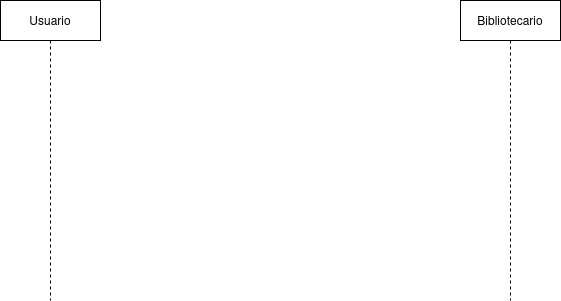

The diagram above was exported from draw.io. Its source (the exported page's mxGraphModel, read from the mxfile embedded in the PNG):
<mxGraphModel dx="1434" dy="655" grid="1" gridSize="10" guides="1" tooltips="1" connect="1" arrows="1" fold="1" page="1" pageScale="1" pageWidth="827" pageHeight="1169" math="0" shadow="0">
  <root>
    <mxCell id="0" />
    <mxCell id="1" parent="0" />
    <mxCell id="AdAmdBtECBy4xVVQCBS7-4" value="Usuario" style="shape=umlLifeline;perimeter=lifelinePerimeter;whiteSpace=wrap;html=1;container=1;dropTarget=0;collapsible=0;recursiveResize=0;outlineConnect=0;portConstraint=eastwest;newEdgeStyle={&quot;curved&quot;:0,&quot;rounded&quot;:0};" vertex="1" parent="1">
      <mxGeometry x="140" y="80" width="100" height="300" as="geometry" />
    </mxCell>
    <mxCell id="AdAmdBtECBy4xVVQCBS7-5" value="Bibliotecario" style="shape=umlLifeline;perimeter=lifelinePerimeter;whiteSpace=wrap;html=1;container=1;dropTarget=0;collapsible=0;recursiveResize=0;outlineConnect=0;portConstraint=eastwest;newEdgeStyle={&quot;curved&quot;:0,&quot;rounded&quot;:0};" vertex="1" parent="1">
      <mxGeometry x="600" y="80" width="100" height="300" as="geometry" />
    </mxCell>
  </root>
</mxGraphModel>